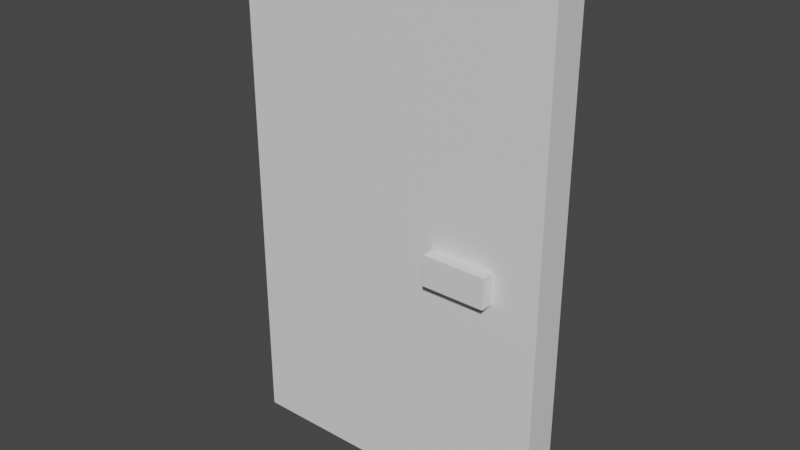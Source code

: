 # Source: basic_door.blend  (saved by Blender 2.83.18; exported with 4.5.12 LTS)
import bpy
from mathutils import Matrix  # noqa: F401  (used for matrix-valued properties, if any)

bpy.ops.wm.read_factory_settings(use_empty=True)
scene = bpy.context.scene
scene.name = 'Scene'

# ---- materials (node trees are filled in below, after node groups)
mat_door = bpy.data.materials.new('Door')
mat_door.use_transparent_shadow = False
mat_knob = bpy.data.materials.new('Knob')
mat_knob.use_transparent_shadow = False

# ---- material node trees
mat_door.use_nodes = True; mat_door.node_tree.nodes.clear()
_N = mat_door.node_tree.nodes; _L = mat_door.node_tree.links
n0 = _N.new('ShaderNodeBsdfPrincipled'); n0.name = 'Principled BSDF'; n0.location = (10, 300)
n0.distribution = 'GGX'
n0.subsurface_method = 'BURLEY'
n0.inputs[3].default_value = 1.45
n0.inputs[27].default_value = (0.0, 0.0, 0.0, 1.0)
n0.inputs[28].default_value = 1.0
n1 = _N.new('ShaderNodeOutputMaterial'); n1.name = 'Material Output'; n1.location = (300, 300)
_L.new(n0.outputs[0], n1.inputs[0])
n1.is_active_output = True
mat_knob.use_nodes = True; mat_knob.node_tree.nodes.clear()
_N = mat_knob.node_tree.nodes; _L = mat_knob.node_tree.links
n0 = _N.new('ShaderNodeBsdfPrincipled'); n0.name = 'Principled BSDF'; n0.location = (10, 300)
n0.distribution = 'GGX'
n0.subsurface_method = 'BURLEY'
n0.inputs[3].default_value = 1.45
n0.inputs[27].default_value = (0.0, 0.0, 0.0, 1.0)
n0.inputs[28].default_value = 1.0
n1 = _N.new('ShaderNodeOutputMaterial'); n1.name = 'Material Output'; n1.location = (300, 300)
_L.new(n0.outputs[0], n1.inputs[0])
n1.is_active_output = True

# ---- world
world_world = bpy.data.worlds.new('World'); scene.world = world_world
world_world.use_nodes = True; world_world.node_tree.nodes.clear()
_N = world_world.node_tree.nodes; _L = world_world.node_tree.links
n0 = _N.new('ShaderNodeOutputWorld'); n0.name = 'World Output'; n0.location = (300, 300)
n1 = _N.new('ShaderNodeBackground'); n1.name = 'Background'; n1.location = (10, 300)
n1.inputs[0].default_value = (0.05088, 0.05088, 0.05088, 1.0)
_L.new(n1.outputs[0], n0.inputs[0])
n0.is_active_output = True
world_world.color = (0.05088, 0.05088, 0.05088)
world_world.use_sun_shadow = False
world_world.sun_shadow_jitter_overblur = 0.0

# ---- meshes
me_cube_001 = bpy.data.meshes.new('Cube.001')
me_cube_001.from_pydata([(0.8543, -0.09375, -0.4043), (-0.8543, -0.09375, -0.4043), (-0.8543, 0.09375, -0.4043), (0.8543, 0.09375, -0.4043), (-0.8543, -0.09375, 2.354), (-0.8543, 0.09375, 2.354), (0.8543, 0.09375, 2.354), (0.8543, -0.09375, 2.354), (0.2696, -0.1632, 0.8132), (0.2696, -0.1632, 0.9743), (0.2696, 0.1632, 0.8132), (0.2696, 0.1632, 0.9743), (0.6085, -0.1632, 0.8132), (0.6085, -0.1632, 0.9743), (0.6085, 0.1632, 0.8132), (0.6085, 0.1632, 0.9743)], [], [(2, 1, 4, 5), (0, 3, 6, 7), (3, 0, 1, 2), (0, 7, 4, 1), (5, 4, 7, 6), (6, 3, 2, 5), (8, 9, 11, 10), (10, 11, 15, 14), (14, 15, 13, 12), (12, 13, 9, 8), (10, 14, 12, 8), (15, 11, 9, 13)])
me_cube_001.polygons.foreach_set('material_index', [0, 0, 0, 0, 0, 0, 1, 1, 1, 1, 1, 1])
_uv = me_cube_001.uv_layers.new(name='UVMap')
_uv.uv.foreach_set('vector', [0.1208, 0.002054, 0.00193, 0.002054, 0.00193, 0.9979, 0.1208, 0.9979, 0.00193, 0.002054, 0.1208, 0.002054, 0.1208, 0.9979, 0.00193, 0.9979, 0.3118, 0.3813, 0.1883, 0.3813, 0.1883, 0.9987, 0.3118, 0.9987, 0.9947, 0.0, 0.9947, 1.0, 0.3753, 1.0, 0.3753, 0.0, 0.3118, 0.9987, 0.1883, 0.9987, 0.1883, 0.3813, 0.3118, 0.3813, 0.9947, 1.0, 0.9947, 0.0, 0.3753, 0.0, 0.3753, 1.0, 0.1945, 0.005332, 0.3048, 0.005332, 0.3048, 0.1157, 0.1945, 0.1157, 0.1945, 0.005332, 0.3048, 0.005332, 0.3048, 0.1157, 0.1945, 0.1157, 0.1945, 0.005332, 0.3048, 0.005332, 0.3048, 0.1157, 0.1945, 0.1157, 0.1945, 0.005332, 0.3048, 0.005332, 0.3048, 0.1157, 0.1945, 0.1157, 0.1945, 0.005332, 0.3048, 0.005332, 0.3048, 0.1157, 0.1945, 0.1157, 0.1945, 0.005332, 0.3048, 0.005332, 0.3048, 0.1157, 0.1945, 0.1157])
me_cube_001.materials.append(mat_door)
me_cube_001.materials.append(mat_knob)
me_cube_001.use_remesh_fix_poles = True
me_cube_001.use_remesh_preserve_attributes = False
me_cube_001.use_mirror_vertex_groups = False
me_cube_001.update()

# ---- objects
ob_cube = bpy.data.objects.new('Cube', me_cube_001)

# ---- transforms, parenting, visibility, modifiers, constraints
ob_cube.location = (0.0, 0.0, 0.5)
ob_cube.lineart.crease_threshold = 0.0

# ---- collection membership
scene.collection.objects.link(ob_cube)

# ---- scene / render settings (as saved in the file)
scene.frame_start = 1; scene.frame_end = 250; scene.frame_set(1)
scene.render.engine = 'BLENDER_EEVEE_NEXT'
scene.cycles.use_denoising = False
scene.cycles.samples = 128
scene.cycles.sampling_pattern = 'TABULATED_SOBOL'
scene.cycles.use_adaptive_sampling = False
scene.cycles.use_light_tree = False
scene.view_settings.view_transform = 'Filmic'
bpy.context.view_layer.update()

# ---- added for rendering (the .blend has no active camera and no usable light): camera, sun
cam_auto = bpy.data.cameras.new('AutoCamera')
cam_auto.lens = 50.0
cam_auto.sensor_width = 36.0
cam_auto.clip_end = 1000.0
ob_auto_camera = bpy.data.objects.new('AutoCamera', cam_auto)
scene.collection.objects.link(ob_auto_camera)
ob_auto_camera.location = (3.01731, -3.62077, 3.88885)
ob_auto_camera.rotation_euler = (1.09748, -7.21219e-08, 0.694738)
scene.camera = ob_auto_camera
light_auto_sun = bpy.data.lights.new('AutoSun', 'SUN')
light_auto_sun.energy = 3.0
light_auto_sun.angle = 0.0523599
ob_auto_sun = bpy.data.objects.new('AutoSun', light_auto_sun)
scene.collection.objects.link(ob_auto_sun)
ob_auto_sun.rotation_euler = (0.872665, 0.174533, 0.523599)
bpy.context.view_layer.update()
